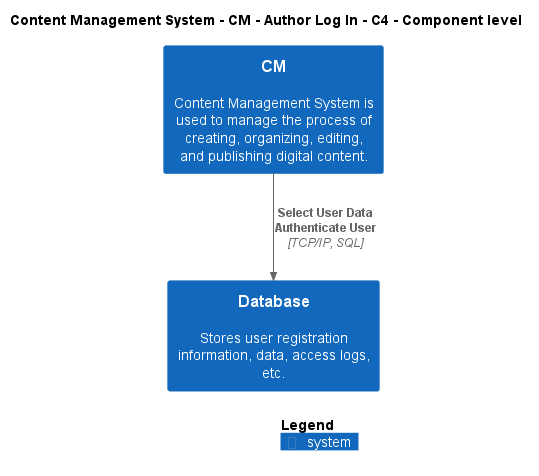

The diagram above was rendered by PlantUML. Its source (embedded in the PNG):
@startuml
!include ..\..\..\..\..\.c4s\C4_Component.puml

AddElementTag("c4interflow:lifecycle:new", $bgColor=green, $fontColor=#ffffff, $borderColor=green, $shadowing="False")
AddElementTag("c4interflow:lifecycle:changed", $bgColor=orange, $fontColor=#ffffff, $borderColor=orange, $shadowing="False")
AddElementTag("c4interflow:lifecycle:removed", $bgColor=red, $fontColor=#ffffff, $borderColor=red, $shadowing="False")

AddRelTag("c4interflow:lifecycle:new", $textColor=green, $lineColor=green)
AddRelTag("c4interflow:lifecycle:changed", $textColor=orange, $lineColor=orange)
AddRelTag("c4interflow:lifecycle:removed", $textColor=red, $lineColor=red)

SHOW_PERSON_PORTRAIT()
LAYOUT_TOP_DOWN()

skinparam linetype polyline

title Content Management System - CM - Author Log In - C4 - Component level

System(ContentManagementSystem.SoftwareSystems.CM, "CM", "Content Management System is used to manage the process of creating, organizing, editing, and publishing digital content.")
System(ContentManagementSystem.SoftwareSystems.Database, "Database", "Stores user registration information, data, access logs, etc.")

Rel(ContentManagementSystem.SoftwareSystems.CM, ContentManagementSystem.SoftwareSystems.Database, "Select User Data\nAuthenticate User", "TCP/IP, SQL", $tags="protocol:tcp/ip, sql")


SHOW_LEGEND()
@enduml